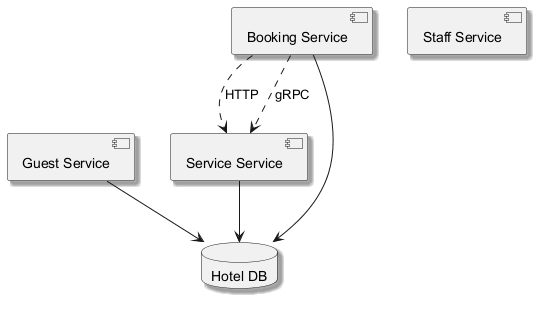

The diagram above was rendered by PlantUML. Its source (embedded in the PNG):
@startuml
skinparam monochrome true
skinparam shadowing true
component "Service Service" as C_ServiceService
component "Guest Service" as C_GuestService
component "Booking Service" as C_BookingService
component "Staff Service" as C_StaffService
database "Hotel DB" as DB_hotel
C_ServiceService --> DB_hotel
C_GuestService --> DB_hotel
C_BookingService --> DB_hotel
C_BookingService ..> C_ServiceService : HTTP
C_BookingService ..> C_ServiceService : gRPC
@enduml